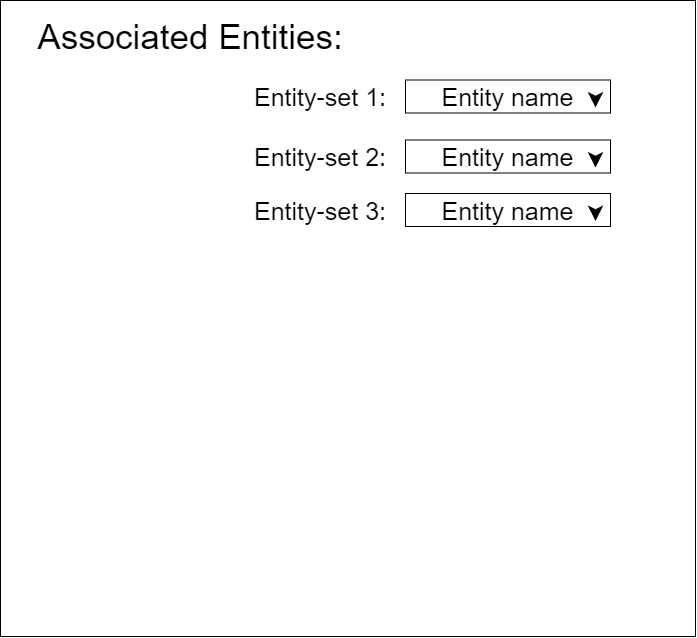

The diagram above was exported from draw.io. Its source (the exported page's mxGraphModel, read from the mxfile embedded in the PNG):
<mxGraphModel dx="5275" dy="1397" grid="1" gridSize="10" guides="1" tooltips="1" connect="1" arrows="1" fold="1" page="1" pageScale="1" pageWidth="850" pageHeight="1100" math="0" shadow="0" extFonts="Permanent Marker^https://fonts.googleapis.com/css?family=Permanent+Marker">
  <root>
    <mxCell id="0" />
    <mxCell id="1" parent="0" />
    <mxCell id="2" value="" style="rounded=0;whiteSpace=wrap;html=1;fontSize=28;fontColor=#000000;align=center;" vertex="1" parent="1">
      <mxGeometry x="1505" y="714" width="695" height="636" as="geometry" />
    </mxCell>
    <mxCell id="3" value="Associated Entities:" style="text;html=1;strokeColor=none;fillColor=none;align=center;verticalAlign=middle;whiteSpace=wrap;rounded=0;fontSize=35;" vertex="1" parent="1">
      <mxGeometry x="1540" y="730" width="310" height="40" as="geometry" />
    </mxCell>
    <mxCell id="4" value="Entity-set 1:" style="text;html=1;strokeColor=none;fillColor=none;align=center;verticalAlign=middle;whiteSpace=wrap;rounded=0;fontSize=25;" vertex="1" parent="1">
      <mxGeometry x="1750" y="790" width="150" height="40" as="geometry" />
    </mxCell>
    <mxCell id="5" value="Entity name" style="rounded=0;whiteSpace=wrap;html=1;strokeColor=#000000;fontSize=25;" vertex="1" parent="1">
      <mxGeometry x="1910" y="793.5" width="205" height="33" as="geometry" />
    </mxCell>
    <mxCell id="6" value="" style="endArrow=classic;html=1;fontSize=60;fontColor=#FFCC00;strokeWidth=3;shadow=0;backgroundOutline=0;entryX=0.5;entryY=1;entryDx=0;entryDy=0;" edge="1" parent="1">
      <mxGeometry width="50" height="50" relative="1" as="geometry">
        <mxPoint x="2100" y="811" as="sourcePoint" />
        <mxPoint x="2100" y="821" as="targetPoint" />
      </mxGeometry>
    </mxCell>
    <mxCell id="7" value="Entity-set 2:" style="text;html=1;strokeColor=none;fillColor=none;align=center;verticalAlign=middle;whiteSpace=wrap;rounded=0;fontSize=25;" vertex="1" parent="1">
      <mxGeometry x="1750" y="850" width="150" height="40" as="geometry" />
    </mxCell>
    <mxCell id="8" value="Entity name" style="rounded=0;whiteSpace=wrap;html=1;strokeColor=#000000;fontSize=25;" vertex="1" parent="1">
      <mxGeometry x="1910" y="853.5" width="205" height="33" as="geometry" />
    </mxCell>
    <mxCell id="9" value="" style="endArrow=classic;html=1;fontSize=60;fontColor=#FFCC00;strokeWidth=3;shadow=0;backgroundOutline=0;entryX=0.5;entryY=1;entryDx=0;entryDy=0;" edge="1" parent="1">
      <mxGeometry width="50" height="50" relative="1" as="geometry">
        <mxPoint x="2100" y="871" as="sourcePoint" />
        <mxPoint x="2100" y="881" as="targetPoint" />
      </mxGeometry>
    </mxCell>
    <mxCell id="10" value="Entity-set 3:" style="text;html=1;strokeColor=none;fillColor=none;align=center;verticalAlign=middle;whiteSpace=wrap;rounded=0;fontSize=25;" vertex="1" parent="1">
      <mxGeometry x="1750" y="903.5" width="150" height="40" as="geometry" />
    </mxCell>
    <mxCell id="11" value="Entity name" style="rounded=0;whiteSpace=wrap;html=1;strokeColor=#000000;fontSize=25;" vertex="1" parent="1">
      <mxGeometry x="1910" y="907" width="205" height="33" as="geometry" />
    </mxCell>
    <mxCell id="12" value="" style="endArrow=classic;html=1;fontSize=60;fontColor=#FFCC00;strokeWidth=3;shadow=0;backgroundOutline=0;entryX=0.5;entryY=1;entryDx=0;entryDy=0;" edge="1" parent="1">
      <mxGeometry width="50" height="50" relative="1" as="geometry">
        <mxPoint x="2100" y="924.5" as="sourcePoint" />
        <mxPoint x="2100" y="934.5" as="targetPoint" />
      </mxGeometry>
    </mxCell>
  </root>
</mxGraphModel>